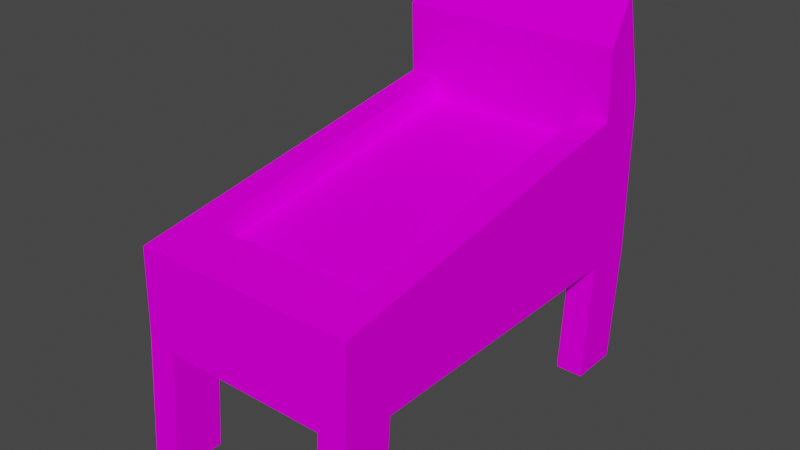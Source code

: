 # Source: pinball.blend  (saved by Blender 2.93.21; exported with 4.5.12 LTS)
import bpy
from mathutils import Matrix  # noqa: F401  (used for matrix-valued properties, if any)

bpy.ops.wm.read_factory_settings(use_empty=True)
scene = bpy.context.scene
scene.name = 'Scene'

# ---- collections
col_collection = bpy.data.collections.new('Collection'); scene.collection.children.link(col_collection)

# ---- images (referenced by path relative to the original .blend; pixels are not part of the script)
import os
ASSET_DIR = os.environ.get("B2B_ASSET_DIR", "")  # directory of the original .blend (textures are referenced by path, not embedded)
HERE = os.path.dirname(os.path.abspath(__file__))  # packed textures are extracted next to this script under _unpacked/

def load_image(name, relpath, width, height, colorspace="sRGB"):
    """Load a texture the original file referenced (path relative to the .blend, or extracted next to this script)."""
    p = next((c for c in (os.path.join(HERE, relpath), os.path.join(ASSET_DIR, relpath)) if relpath and os.path.exists(c)), "")
    if p:
        img = bpy.data.images.load(p, check_existing=True)
        img.name = name
    else:  # same state as the original file: an image datablock whose file is absent (Cycles renders it pink)
        img = bpy.data.images.new(name, width, height)
        img.source = "FILE"
        img.filepath = "//" + (relpath or name)
    img.colorspace_settings.name = colorspace
    return img
img_wood_jpg = load_image('wood.jpg', 'wood.jpg', 1024, 1024, 'sRGB')

# ---- materials (node trees are filled in below, after node groups)
mat_material_001 = bpy.data.materials.new('Material.001')
mat_material_001.use_transparent_shadow = False
mat_material_001.roughness = 0.0
mat_material_001.specular_intensity = 0.0

# ---- material node trees
mat_material_001.use_nodes = True; mat_material_001.node_tree.nodes.clear()
_N = mat_material_001.node_tree.nodes; _L = mat_material_001.node_tree.links
n0 = _N.new('ShaderNodeBsdfPrincipled'); n0.name = 'Principled BSDF'; n0.location = (-6, 2)
n0.distribution = 'GGX'
n0.subsurface_method = 'BURLEY'
n0.inputs[2].default_value = 0.0
n0.inputs[3].default_value = 1.45
n0.inputs[13].default_value = 0.0
n0.inputs[27].default_value = (0.0, 0.0, 0.0, 1.0)
n0.inputs[28].default_value = 1.0
n1 = _N.new('ShaderNodeOutputMaterial'); n1.name = 'Material Output'; n1.location = (284, 2)
n2 = _N.new('ShaderNodeTexImage'); n2.name = 'Image Texture'; n2.location = (-316, 302)
n2.image = img_wood_jpg
_L.new(n0.outputs[0], n1.inputs[0])
_L.new(n2.outputs[0], n0.inputs[0])
n1.is_active_output = True

# ---- world
world_world = bpy.data.worlds.new('World'); scene.world = world_world
world_world.use_nodes = True; world_world.node_tree.nodes.clear()
_N = world_world.node_tree.nodes; _L = world_world.node_tree.links
n0 = _N.new('ShaderNodeOutputWorld'); n0.name = 'World Output'; n0.location = (300, 300)
n1 = _N.new('ShaderNodeBackground'); n1.name = 'Background'; n1.location = (10, 300)
n1.inputs[0].default_value = (0.05088, 0.05088, 0.05088, 1.0)
_L.new(n1.outputs[0], n0.inputs[0])
n0.is_active_output = True
world_world.color = (0.05088, 0.05088, 0.05088)
world_world.use_sun_shadow = False
world_world.sun_shadow_jitter_overblur = 0.0

# ---- meshes
me_cube_001 = bpy.data.meshes.new('Cube.001')
me_cube_001.from_pydata([(1.276, -3.068, -0.7719), (1.266, -3.243, -2.611), (1.276, -3.214, -2.775), (1.702, -3.214, -2.775), (1.702, -3.209, -2.601), (1.702, -3.068, -0.7719), (1.702, -3.032, 0.4435), (-1.702, -3.032, 0.4435), (-1.702, -3.068, -0.7719), (-1.702, -3.073, -0.9455), (-1.702, -3.214, -2.775), (-1.276, -3.214, -2.775), (-1.271, -3.077, -0.9498), (1.271, -3.077, -0.9498), (1.276, -2.274, 0.569), (1.276, 2.274, 1.322), (1.276, 2.334, 0.9598), (1.276, -2.214, 0.2067), (-1.702, 2.274, 1.322), (1.702, 2.274, 1.322), (-1.276, -2.274, 0.569), (-1.276, 2.274, 1.322), (-1.276, 3.073, -0.9455), (1.276, 3.073, -0.9455), (1.276, 2.305, -0.9455), (1.702, 2.305, -0.9455), (1.702, -2.305, -0.9455), (1.276, -2.305, -0.9455), (-1.276, -2.305, -0.9455), (-1.702, -2.305, -0.9455), (-1.702, 2.305, -0.9455), (-1.276, 2.305, -0.9455), (1.702, -2.446, -2.775), (1.702, 2.164, -2.775), (1.702, 2.932, -2.775), (1.702, 3.073, -0.9455), (1.702, 3.032, 1.448), (1.702, 2.621, 3.044), (1.702, 2.246, 2.374), (-1.702, 2.246, 2.374), (-1.702, 2.621, 3.044), (-1.702, 3.032, 1.448), (-1.702, 3.073, -0.9455), (-1.702, 2.932, -2.775), (-1.702, 2.164, -2.775), (-1.702, -2.446, -2.775), (-1.276, -2.214, 0.2067), (1.276, 2.932, -2.775), (-1.276, 2.932, -2.775), (1.276, -2.446, -2.775), (-1.276, 2.334, 0.9598), (-1.276, -2.446, -2.775), (-1.276, 2.164, -2.775), (1.276, 2.164, -2.775)], [], [(0, 1, 2, 3, 4, 5, 6, 7, 8, 9, 10, 11, 12, 13), (14, 15, 16, 17), (18, 7, 6, 19, 15, 14, 20, 21), (22, 23, 24, 25, 26, 27, 13, 12, 28, 29, 30, 31), (19, 6, 5, 4, 3, 32, 26, 25, 33, 34, 35, 36, 37, 38), (18, 39, 40, 41, 42, 43, 44, 30, 29, 45, 10, 9, 8, 7), (14, 17, 46, 20), (36, 35, 34, 47, 23, 22, 48, 43, 42, 41, 40, 37), (37, 40, 39, 38), (9, 8, 10), (13, 27, 49, 2, 1, 0), (21, 20, 46, 50), (49, 32, 3, 2), (45, 51, 11, 10), (43, 48, 52, 44), (47, 34, 33, 53), (22, 31, 52, 48), (29, 28, 51, 45), (24, 23, 47, 53), (31, 30, 44, 52), (25, 24, 53, 33), (27, 26, 32, 49), (21, 50, 16, 15, 19, 38, 39, 18), (28, 12, 11, 51), (17, 16, 50, 46)])
me_cube_001.polygons.foreach_set('use_smooth', [True] * 25)
_k = set([(0, 1), (0, 13), (1, 2), (2, 3), (2, 49), (3, 4), (3, 32), (4, 5), (5, 6), (6, 7), (6, 19), (7, 8), (7, 18), (8, 9), (9, 10), (10, 11), (10, 45), (11, 12), (11, 51), (12, 13), (12, 28), (13, 27), (14, 15), (14, 17), (14, 20), (15, 16), (15, 19), (16, 17), (16, 50), (17, 46), (18, 21), (18, 39), (19, 38), (20, 21), (20, 46), (21, 50), (22, 23), (22, 31), (22, 48), (23, 24), (23, 47), (24, 25), (24, 53), (25, 26), (25, 33), (26, 27), (26, 32), (27, 49), (28, 29), (28, 51), (29, 30), (29, 45), (30, 31), (30, 44), (31, 52), (32, 49), (33, 34), (33, 53), (34, 35), (34, 47), (35, 36), (36, 37), (37, 38), (37, 40), (38, 39), (39, 40), (40, 41), (41, 42), (42, 43), (43, 44), (43, 48), (44, 52), (45, 51), (46, 50), (47, 53), (48, 52)])
me_cube_001.attributes.new('sharp_edge', 'BOOLEAN', 'EDGE').data.foreach_set('value', [ (min(e.vertices), max(e.vertices)) in _k for e in me_cube_001.edges])
_uv = me_cube_001.uv_layers.new(name='UVMap')
_uv.uv.foreach_set('vector', [0.02013, 0.5042, 0.02013, 0.7414, 0.02013, 0.7639, 0.0, 0.7639, 0.0, 0.7414, 0.0, 0.5042, 0.0, 0.3466, 0.161, 0.3466, 0.161, 0.5042, 0.161, 0.5267, 0.161, 0.7639, 0.1409, 0.7639, 0.1409, 0.5267, 0.02013, 0.5267, 0.351, 0.9647, 0.351, 0.7586, 0.3789, 0.7788, 0.3789, 0.9849, 0.161, 0.2238, 0.161, 0.3466, 0.0, 0.3466, 0.0, 0.2238, 0.02013, 0.2238, 0.02013, 0.3291, 0.1409, 0.3291, 0.1409, 0.2238, 0.626, 1.0, 0.5052, 1.0, 0.5052, 0.9693, 0.4851, 0.9693, 0.4851, 0.7854, 0.5052, 0.7854, 0.5052, 0.7548, 0.626, 0.7548, 0.626, 0.7854, 0.6462, 0.7854, 0.6462, 0.9693, 0.626, 0.9693, 0.1854, 0.2236, 0.3231, 0.3413, 0.3222, 0.4989, 0.3231, 0.7362, 0.323, 0.7587, 0.3029, 0.7582, 0.3019, 0.5209, 0.1812, 0.5176, 0.1821, 0.7549, 0.162, 0.7543, 0.161, 0.517, 0.1658, 0.2068, 0.179, 0.0, 0.1878, 0.08718, 0.3474, 0.5351, 0.3497, 0.6715, 0.3409, 0.7586, 0.3277, 0.5519, 0.3231, 0.2416, 0.3241, 0.004274, 0.3442, 0.00374, 0.3432, 0.2411, 0.464, 0.2378, 0.465, 0.000534, 0.4851, 0.0, 0.4841, 0.2373, 0.4843, 0.2598, 0.4851, 0.4174, 0.3789, 0.7586, 0.4098, 0.7586, 0.4098, 0.9426, 0.3789, 0.9426, 0.6462, 0.2072, 0.6462, 0.5176, 0.6462, 0.7548, 0.626, 0.7548, 0.626, 0.5176, 0.5052, 0.5176, 0.5052, 0.7548, 0.4851, 0.7548, 0.4851, 0.5176, 0.4851, 0.2072, 0.4851, 0.0, 0.6462, 0.0, 0.0, 0.0, 0.161, 0.0, 0.161, 0.08749, 0.0, 0.08749, 0.6462, 0.2823, 0.6464, 0.2598, 0.6464, 0.5197, 0.6464, 0.02252, 0.6665, 0.02179, 0.6665, 0.2591, 0.6464, 0.2598, 0.6462, 0.2373, 0.6462, 0.0, 0.3231, 0.9849, 0.3231, 0.7788, 0.351, 0.7586, 0.351, 0.9647, 0.2617, 0.7587, 0.2818, 0.7587, 0.2818, 0.7894, 0.2617, 0.7894, 0.2416, 0.7587, 0.2617, 0.7587, 0.2617, 0.7894, 0.2416, 0.7894, 0.302, 0.7587, 0.3221, 0.7587, 0.3221, 0.7894, 0.302, 0.7894, 0.2818, 0.7587, 0.302, 0.7587, 0.302, 0.7894, 0.2818, 0.7894, 0.45, 0.7586, 0.4702, 0.7594, 0.4702, 0.9967, 0.45, 0.9959, 0.2214, 0.7587, 0.2416, 0.7587, 0.2416, 0.9959, 0.2214, 0.9959, 0.4299, 0.7594, 0.45, 0.7586, 0.45, 0.9959, 0.4299, 0.9967, 0.161, 0.7587, 0.1812, 0.7587, 0.1812, 0.996, 0.161, 0.996, 0.1812, 0.7587, 0.2013, 0.7587, 0.2013, 0.996, 0.1812, 0.996, 0.2214, 0.9959, 0.2013, 0.9959, 0.2013, 0.7587, 0.2214, 0.7587, 0.1409, 0.2238, 0.1409, 0.2706, 0.02013, 0.2706, 0.02013, 0.2238, 0.0, 0.2238, 0.0, 0.08749, 0.161, 0.08749, 0.161, 0.2238, 0.4299, 0.9967, 0.4098, 0.9959, 0.4098, 0.7586, 0.4299, 0.7594, 0.02013, 0.3759, 0.02013, 0.2706, 0.1409, 0.2706, 0.1409, 0.3759])
me_cube_001.materials.append(mat_material_001)
me_cube_001.use_remesh_fix_poles = True
me_cube_001.use_remesh_preserve_attributes = False
me_cube_001.use_mirror_vertex_groups = False
me_cube_001.update()
me_cube_001.normals_split_custom_set([tuple(v) for v in zip(*[iter([0.004737, -0.9991, 0.04319, 0.004737, -0.9991, 0.04319, 0.004737, -0.9991, 0.04319, 0.004737, -0.9991, 0.04319, 0.004737, -0.9991, 0.04319, 0.004737, -0.9991, 0.04319, 0.004737, -0.9991, 0.04319, 0.004737, -0.9991, 0.04319, 0.004737, -0.9991, 0.04319, 0.004737, -0.9991, 0.04319, 0.004737, -0.9991, 0.04319, 0.004737, -0.9991, 0.04319, 0.004737, -0.9991, 0.04319, 0.004737, -0.9991, 0.04319, -1.0, 0.0, 0.0, -1.0, 0.0, 0.0, -1.0, 0.0, 0.0, -1.0, 0.0, 0.0, 0.0, -0.1634, 0.9866, 0.0, -0.1634, 0.9866, 0.0, -0.1634, 0.9866, 0.0, -0.1634, 0.9866, 0.0, -0.1634, 0.9866, 0.0, -0.1634, 0.9866, 0.0, -0.1634, 0.9866, 0.0, -0.1634, 0.9866, 0.0, 0.0005593, -1.0, 0.0, 0.0005593, -1.0, 0.0, 0.0005593, -1.0, 0.0, 0.0005593, -1.0, 0.0, 0.0005593, -1.0, 0.0, 0.0005593, -1.0, 0.0, 0.0005593, -1.0, 0.0, 0.0005593, -1.0, 0.0, 0.0005593, -1.0, 0.0, 0.0005593, -1.0, 0.0, 0.0005593, -1.0, 0.0, 0.0005593, -1.0, 1.0, 0.0, 6.303e-09, 1.0, 0.0, 6.303e-09, 1.0, 0.0, 6.303e-09, 1.0, 0.0, 6.303e-09, 1.0, 0.0, 6.303e-09, 1.0, 0.0, 6.303e-09, 1.0, 0.0, 6.303e-09, 1.0, 0.0, 6.303e-09, 1.0, 0.0, 6.303e-09, 1.0, 0.0, 6.303e-09, 1.0, 0.0, 6.303e-09, 1.0, 0.0, 6.303e-09, 1.0, 0.0, 6.303e-09, 1.0, 0.0, 6.303e-09, -1.0, -6.277e-08, 0.0, -1.0, -6.277e-08, 0.0, -1.0, -6.277e-08, 0.0, -1.0, -6.277e-08, 0.0, -1.0, -6.277e-08, 0.0, -1.0, -6.277e-08, 0.0, -1.0, -6.277e-08, 0.0, -1.0, -6.277e-08, 0.0, -1.0, -6.277e-08, 0.0, -1.0, -6.277e-08, 0.0, -1.0, -6.277e-08, 0.0, -1.0, -6.277e-08, 0.0, -1.0, -6.277e-08, 0.0, -1.0, -6.277e-08, 0.0, 0.0, 0.9866, 0.1634, 0.0, 0.9866, 0.1634, 0.0, 0.9866, 0.1634, 0.0, 0.9866, 0.1634, -3.92e-09, 0.9956, 0.09328, -3.92e-09, 0.9956, 0.09328, -3.92e-09, 0.9956, 0.09328, -3.92e-09, 0.9956, 0.09328, -3.92e-09, 0.9956, 0.09328, -3.92e-09, 0.9956, 0.09328, -3.92e-09, 0.9956, 0.09328, -3.92e-09, 0.9956, 0.09328, -3.92e-09, 0.9956, 0.09328, -3.92e-09, 0.9956, 0.09328, -3.92e-09, 0.9956, 0.09328, -3.92e-09, 0.9956, 0.09328, 0.0, -0.8725, 0.4885, 0.0, -0.8725, 0.4885, 0.0, -0.8725, 0.4885, 0.0, -0.8725, 0.4885, 1.0, 0.0, 0.0, 1.0, 0.0, 0.0, 1.0, 0.0, 0.0, -1.0, 0.006739, -0.001861, -1.0, 0.006739, -0.001861, -1.0, 0.006739, -0.001861, -1.0, 0.006739, -0.001861, -1.0, 0.006739, -0.001861, -1.0, 0.006739, -0.001861, 1.0, 3.522e-08, 0.0, 1.0, 3.522e-08, 0.0, 1.0, 3.522e-08, 0.0, 1.0, 3.522e-08, 0.0, 2.993e-06, 1.862e-06, -1.0, 2.993e-06, 1.862e-06, -1.0, 2.993e-06, 1.862e-06, -1.0, 2.993e-06, 1.862e-06, -1.0, -2.993e-06, 1.862e-06, -1.0, -2.993e-06, 1.862e-06, -1.0, -2.993e-06, 1.862e-06, -1.0, -2.993e-06, 1.862e-06, -1.0, 0.0, 3.103e-07, -1.0, 0.0, 3.103e-07, -1.0, 0.0, 3.103e-07, -1.0, 0.0, 3.103e-07, -1.0, 0.0, 3.103e-07, -1.0, 0.0, 3.103e-07, -1.0, 0.0, 3.103e-07, -1.0, 0.0, 3.103e-07, -1.0, 1.0, -1.227e-07, 0.0, 1.0, -1.227e-07, 0.0, 1.0, -1.227e-07, 0.0, 1.0, -1.227e-07, 0.0, 0.0, 0.997, -0.07687, 0.0, 0.997, -0.07687, 0.0, 0.997, -0.07687, 0.0, 0.997, -0.07687, -1.0, -1.227e-07, 0.0, -1.0, -1.227e-07, 0.0, -1.0, -1.227e-07, 0.0, -1.0, -1.227e-07, 0.0, 0.0, -0.997, 0.07687, 0.0, -0.997, 0.07687, 0.0, -0.997, 0.07687, 0.0, -0.997, 0.07687, 0.0, -0.997, 0.07687, 0.0, -0.997, 0.07687, 0.0, -0.997, 0.07687, 0.0, -0.997, 0.07687, 0.0, 0.997, -0.07687, 0.0, 0.997, -0.07687, 0.0, 0.997, -0.07687, 0.0, 0.997, -0.07687, 0.0, -0.9985, -0.05508, 0.0, -0.9985, -0.05508, 0.0, -0.9985, -0.05508, 0.0, -0.9985, -0.05508, 0.0, -0.9985, -0.05508, 0.0, -0.9985, -0.05508, 0.0, -0.9985, -0.05508, 0.0, -0.9985, -0.05508, 1.0, 0.003336, -0.001657, 1.0, 0.003336, -0.001657, 1.0, 0.003336, -0.001657, 1.0, 0.003336, -0.001657, 0.0, -0.1634, 0.9866, 0.0, -0.1634, 0.9866, 0.0, -0.1634, 0.9866, 0.0, -0.1634, 0.9866])] * 3)])

# ---- objects
ob_pinball = bpy.data.objects.new('pinball', me_cube_001)

# ---- transforms, parenting, visibility, modifiers, constraints
ob_pinball.location = (0.0, 0.0, 0.0)
ob_pinball.lineart.crease_threshold = 0.0

# ---- collection membership
col_collection.objects.link(ob_pinball)

# ---- scene / render settings (as saved in the file)
scene.frame_start = 1; scene.frame_end = 250; scene.frame_set(1)
scene.render.engine = 'BLENDER_EEVEE_NEXT'
scene.cycles.use_denoising = False
scene.cycles.samples = 128
scene.cycles.sampling_pattern = 'TABULATED_SOBOL'
scene.cycles.use_adaptive_sampling = False
scene.cycles.use_light_tree = False
scene.view_settings.view_transform = 'Filmic'
bpy.context.view_layer.update()

# ---- added for rendering (the .blend has no active camera and no usable light): camera, sun
cam_auto = bpy.data.cameras.new('AutoCamera')
cam_auto.lens = 50.0
cam_auto.sensor_width = 36.0
cam_auto.clip_end = 1000.0
ob_auto_camera = bpy.data.objects.new('AutoCamera', cam_auto)
scene.collection.objects.link(ob_auto_camera)
ob_auto_camera.location = (8.54752, -10.3423, 6.97276)
ob_auto_camera.rotation_euler = (1.09748, -7.21219e-08, 0.694738)
scene.camera = ob_auto_camera
light_auto_sun = bpy.data.lights.new('AutoSun', 'SUN')
light_auto_sun.energy = 3.0
light_auto_sun.angle = 0.0523599
ob_auto_sun = bpy.data.objects.new('AutoSun', light_auto_sun)
scene.collection.objects.link(ob_auto_sun)
ob_auto_sun.rotation_euler = (0.872665, 0.174533, 0.523599)
bpy.context.view_layer.update()
